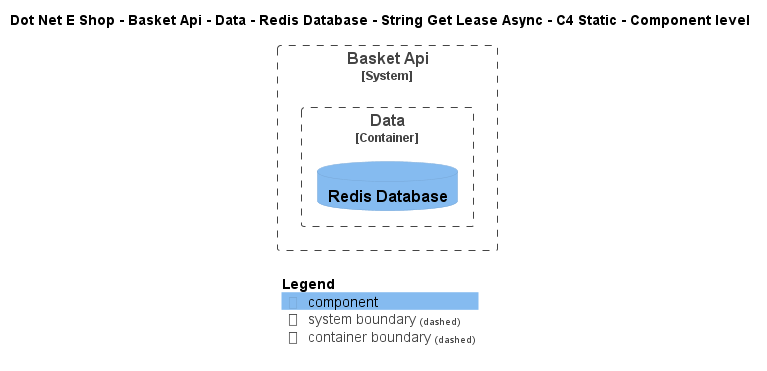

The diagram above was rendered by PlantUML. Its source (embedded in the PNG):
@startuml
!include ..\..\..\..\..\..\..\..\..\.c4s\C4_Component.puml

AddElementTag("c4interflow:lifecycle:new", $bgColor=green, $fontColor=#ffffff, $borderColor=green, $shadowing="False")
AddElementTag("c4interflow:lifecycle:changed", $bgColor=orange, $fontColor=#ffffff, $borderColor=orange, $shadowing="False")
AddElementTag("c4interflow:lifecycle:removed", $bgColor=red, $fontColor=#ffffff, $borderColor=red, $shadowing="False")

AddRelTag("c4interflow:lifecycle:new", $textColor=green, $lineColor=green)
AddRelTag("c4interflow:lifecycle:changed", $textColor=orange, $lineColor=orange)
AddRelTag("c4interflow:lifecycle:removed", $textColor=red, $lineColor=red)

SHOW_PERSON_PORTRAIT()
LAYOUT_TOP_DOWN()

skinparam linetype polyline

title Dot Net E Shop - Basket Api - Data - Redis Database - String Get Lease Async - C4 Static - Component level


System_Boundary(DotNetEShop.SoftwareSystems.BasketApi, "Basket Api") {
    
Container_Boundary(DotNetEShop.SoftwareSystems.BasketApi.Containers.Data, "Data") {
    ComponentDb(DotNetEShop.SoftwareSystems.BasketApi.Containers.Data.Components.RedisDatabase, "Redis Database", "", "")
}
}



SHOW_LEGEND()
@enduml